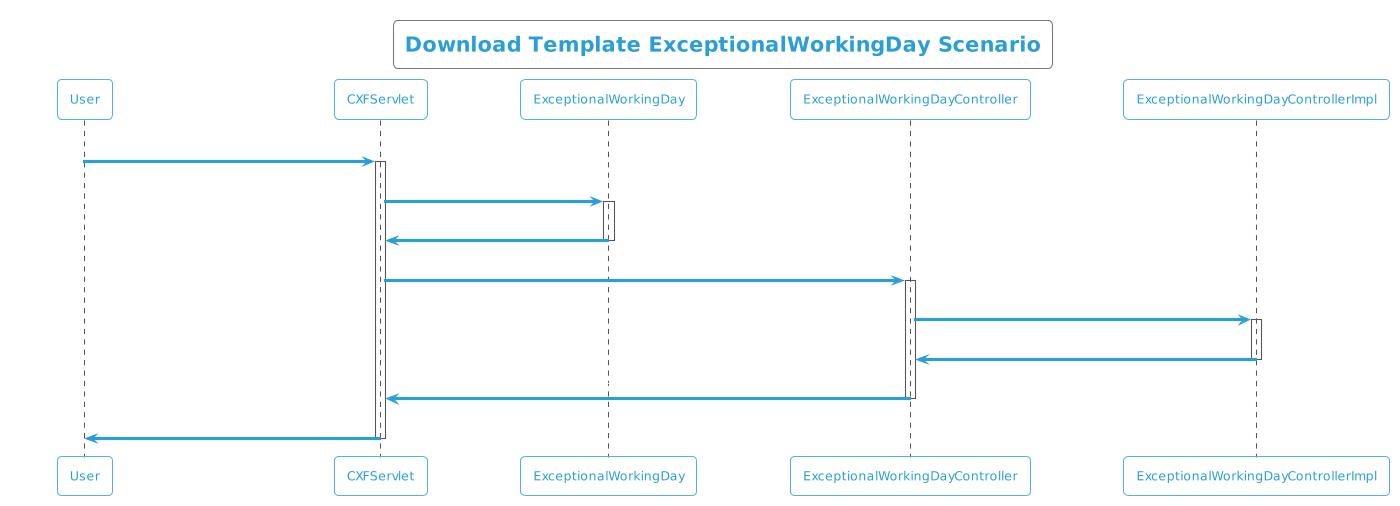

The diagram above was rendered by PlantUML. Its source (embedded in the PNG):
@startuml
!theme cyborg-outline
title  Download Template ExceptionalWorkingDay Scenario
participant User
User -> CXFServlet: ExceptionalWorkingDay
activate CXFServlet
CXFServlet -> ExceptionalWorkingDay: << downloadTemplate >>
activate ExceptionalWorkingDay
ExceptionalWorkingDay -> CXFServlet: << instance >>
deactivate ExceptionalWorkingDay
CXFServlet -> ExceptionalWorkingDayController: downloadTemplate(:String fileName)
activate ExceptionalWorkingDayController
ExceptionalWorkingDayController -> ExceptionalWorkingDayControllerImpl: ResponseBuilder(workbook,fileName)
activate ExceptionalWorkingDayControllerImpl
ExceptionalWorkingDayControllerImpl -> ExceptionalWorkingDayController: response(:ResponseEntity)
deactivate ExceptionalWorkingDayControllerImpl
ExceptionalWorkingDayController -> CXFServlet: << ExceptionalWorkingDay  >>
deactivate ExceptionalWorkingDayController
CXFServlet -> User: marshalled ExceptionalWorkingDay XML
deactivate CXFServlet
@enduml